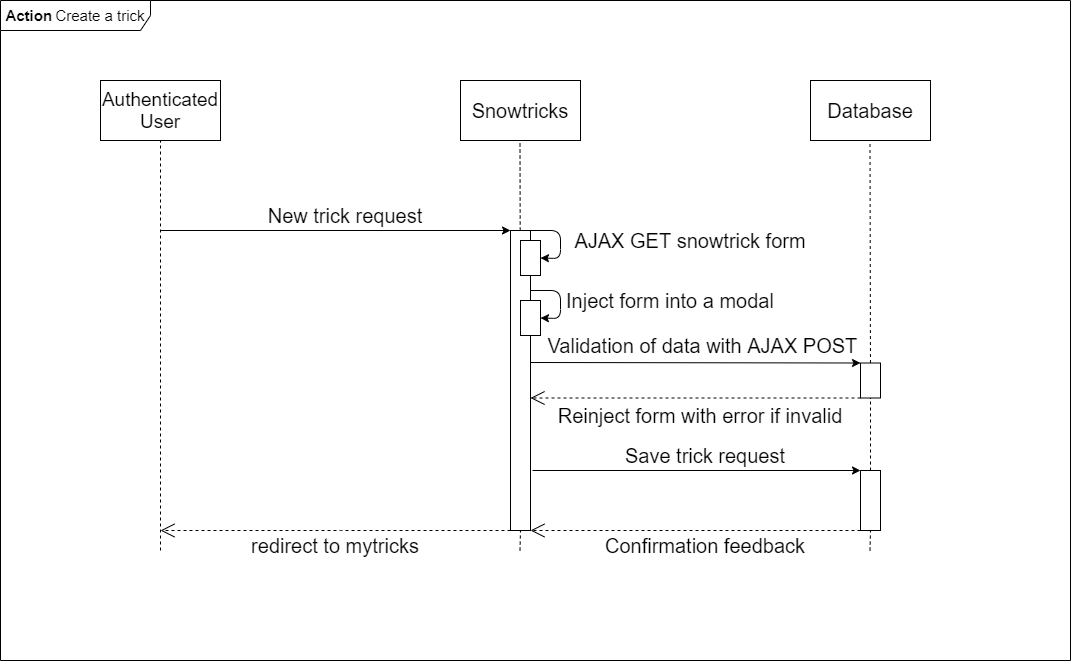

The diagram above was exported from draw.io. Its source (the exported page's mxGraphModel, read from the mxfile embedded in the PNG):
<mxGraphModel dx="1041" dy="1144" grid="1" gridSize="10" guides="1" tooltips="1" connect="1" arrows="1" fold="1" page="1" pageScale="1" pageWidth="827" pageHeight="1169" math="0" shadow="0">
  <root>
    <mxCell id="0" />
    <mxCell id="1" parent="0" />
    <mxCell id="uffMN87zdtx6bWXJPPP--3" value="&lt;b&gt;&lt;font style=&quot;font-size: 15px&quot;&gt;Action&lt;/font&gt;&lt;/b&gt; &lt;font style=&quot;font-size: 15px&quot;&gt;Create a trick&lt;/font&gt;" style="shape=umlFrame;whiteSpace=wrap;html=1;width=150;height=30;" parent="1" vertex="1">
      <mxGeometry x="60" y="160" width="1070" height="660" as="geometry" />
    </mxCell>
    <mxCell id="uffMN87zdtx6bWXJPPP--4" value="&lt;font style=&quot;font-size: 19px&quot;&gt;Authenticated User&lt;/font&gt;" style="rounded=0;whiteSpace=wrap;html=1;" parent="1" vertex="1">
      <mxGeometry x="160" y="240" width="120" height="60" as="geometry" />
    </mxCell>
    <mxCell id="uffMN87zdtx6bWXJPPP--5" value="&lt;font style=&quot;font-size: 20px&quot;&gt;Snowtricks&lt;/font&gt;" style="rounded=0;whiteSpace=wrap;html=1;" parent="1" vertex="1">
      <mxGeometry x="520" y="240" width="120" height="60" as="geometry" />
    </mxCell>
    <mxCell id="uffMN87zdtx6bWXJPPP--6" value="&lt;font style=&quot;font-size: 20px&quot;&gt;Database&lt;/font&gt;" style="rounded=0;whiteSpace=wrap;html=1;" parent="1" vertex="1">
      <mxGeometry x="870" y="240" width="120" height="60" as="geometry" />
    </mxCell>
    <mxCell id="uffMN87zdtx6bWXJPPP--7" value="" style="endArrow=none;dashed=1;html=1;entryX=0.5;entryY=1;entryDx=0;entryDy=0;endFill=0;" parent="1" target="uffMN87zdtx6bWXJPPP--4" edge="1">
      <mxGeometry width="50" height="50" relative="1" as="geometry">
        <mxPoint x="220" y="710" as="sourcePoint" />
        <mxPoint x="260" y="660" as="targetPoint" />
      </mxGeometry>
    </mxCell>
    <mxCell id="uffMN87zdtx6bWXJPPP--8" value="" style="endArrow=none;dashed=1;html=1;entryX=0.5;entryY=1;entryDx=0;entryDy=0;endFill=0;" parent="1" source="uffMN87zdtx6bWXJPPP--10" edge="1">
      <mxGeometry width="50" height="50" relative="1" as="geometry">
        <mxPoint x="579.5" y="710" as="sourcePoint" />
        <mxPoint x="579.5" y="300" as="targetPoint" />
      </mxGeometry>
    </mxCell>
    <mxCell id="uffMN87zdtx6bWXJPPP--9" value="" style="endArrow=none;dashed=1;html=1;entryX=0.5;entryY=1;entryDx=0;entryDy=0;endFill=0;" parent="1" source="uffMN87zdtx6bWXJPPP--34" edge="1">
      <mxGeometry width="50" height="50" relative="1" as="geometry">
        <mxPoint x="929.5" y="710" as="sourcePoint" />
        <mxPoint x="929.5" y="300" as="targetPoint" />
      </mxGeometry>
    </mxCell>
    <mxCell id="uffMN87zdtx6bWXJPPP--10" value="" style="rounded=0;whiteSpace=wrap;html=1;" parent="1" vertex="1">
      <mxGeometry x="570" y="390" width="20" height="300" as="geometry" />
    </mxCell>
    <mxCell id="uffMN87zdtx6bWXJPPP--11" value="" style="endArrow=none;dashed=1;html=1;entryX=0.5;entryY=1;entryDx=0;entryDy=0;endFill=0;" parent="1" target="uffMN87zdtx6bWXJPPP--10" edge="1">
      <mxGeometry width="50" height="50" relative="1" as="geometry">
        <mxPoint x="579.5" y="710" as="sourcePoint" />
        <mxPoint x="579.5" y="300" as="targetPoint" />
      </mxGeometry>
    </mxCell>
    <mxCell id="uffMN87zdtx6bWXJPPP--12" value="" style="rounded=0;whiteSpace=wrap;html=1;" parent="1" vertex="1">
      <mxGeometry x="920" y="630" width="20" height="60" as="geometry" />
    </mxCell>
    <mxCell id="uffMN87zdtx6bWXJPPP--13" value="" style="endArrow=none;dashed=1;html=1;entryX=0.5;entryY=1;entryDx=0;entryDy=0;endFill=0;" parent="1" target="uffMN87zdtx6bWXJPPP--12" edge="1">
      <mxGeometry width="50" height="50" relative="1" as="geometry">
        <mxPoint x="929.5" y="710" as="sourcePoint" />
        <mxPoint x="929.5" y="300" as="targetPoint" />
      </mxGeometry>
    </mxCell>
    <mxCell id="uffMN87zdtx6bWXJPPP--14" value="" style="endArrow=classic;html=1;entryX=0;entryY=0;entryDx=0;entryDy=0;" parent="1" target="uffMN87zdtx6bWXJPPP--10" edge="1">
      <mxGeometry width="50" height="50" relative="1" as="geometry">
        <mxPoint x="220" y="390" as="sourcePoint" />
        <mxPoint x="340" y="360" as="targetPoint" />
      </mxGeometry>
    </mxCell>
    <mxCell id="uffMN87zdtx6bWXJPPP--15" value="" style="endArrow=classic;html=1;entryX=0;entryY=0;entryDx=0;entryDy=0;exitX=1.1;exitY=0.8;exitDx=0;exitDy=0;exitPerimeter=0;" parent="1" source="uffMN87zdtx6bWXJPPP--10" target="uffMN87zdtx6bWXJPPP--12" edge="1">
      <mxGeometry width="50" height="50" relative="1" as="geometry">
        <mxPoint x="592" y="455" as="sourcePoint" />
        <mxPoint x="950" y="440.0000000000002" as="targetPoint" />
      </mxGeometry>
    </mxCell>
    <mxCell id="uffMN87zdtx6bWXJPPP--17" value="" style="endArrow=open;endSize=12;dashed=1;html=1;exitX=0;exitY=1;exitDx=0;exitDy=0;entryX=1;entryY=1;entryDx=0;entryDy=0;" parent="1" source="uffMN87zdtx6bWXJPPP--12" target="uffMN87zdtx6bWXJPPP--10" edge="1">
      <mxGeometry width="160" relative="1" as="geometry">
        <mxPoint x="750" y="560" as="sourcePoint" />
        <mxPoint x="600" y="549" as="targetPoint" />
        <Array as="points" />
      </mxGeometry>
    </mxCell>
    <mxCell id="uffMN87zdtx6bWXJPPP--19" value="" style="endArrow=open;endSize=12;dashed=1;html=1;exitX=0;exitY=1;exitDx=0;exitDy=0;" parent="1" source="uffMN87zdtx6bWXJPPP--10" edge="1">
      <mxGeometry width="160" relative="1" as="geometry">
        <mxPoint x="570" y="691" as="sourcePoint" />
        <mxPoint x="220" y="690" as="targetPoint" />
        <Array as="points">
          <mxPoint x="410" y="690" />
        </Array>
      </mxGeometry>
    </mxCell>
    <mxCell id="uffMN87zdtx6bWXJPPP--20" value="&lt;span style=&quot;font-size: 20px&quot;&gt;New trick request&lt;/span&gt;" style="text;html=1;strokeColor=none;fillColor=none;align=center;verticalAlign=middle;whiteSpace=wrap;rounded=0;" parent="1" vertex="1">
      <mxGeometry x="300" y="360" width="210" height="30" as="geometry" />
    </mxCell>
    <mxCell id="uffMN87zdtx6bWXJPPP--22" value="&lt;span style=&quot;font-size: 20px&quot;&gt;Save trick request&lt;/span&gt;" style="text;html=1;strokeColor=none;fillColor=none;align=center;verticalAlign=middle;whiteSpace=wrap;rounded=0;" parent="1" vertex="1">
      <mxGeometry x="660" y="600" width="210" height="30" as="geometry" />
    </mxCell>
    <mxCell id="uffMN87zdtx6bWXJPPP--23" value="&lt;span style=&quot;font-size: 20px&quot;&gt;redirect to mytricks&lt;/span&gt;" style="text;html=1;strokeColor=none;fillColor=none;align=center;verticalAlign=middle;whiteSpace=wrap;rounded=0;" parent="1" vertex="1">
      <mxGeometry x="290" y="690" width="210" height="30" as="geometry" />
    </mxCell>
    <mxCell id="uffMN87zdtx6bWXJPPP--24" value="&lt;span style=&quot;font-size: 20px&quot;&gt;Confirmation feedback&lt;/span&gt;" style="text;html=1;strokeColor=none;fillColor=none;align=center;verticalAlign=middle;whiteSpace=wrap;rounded=0;" parent="1" vertex="1">
      <mxGeometry x="660" y="690" width="210" height="30" as="geometry" />
    </mxCell>
    <mxCell id="uffMN87zdtx6bWXJPPP--26" value="" style="endArrow=classic;html=1;entryX=1;entryY=0.5;entryDx=0;entryDy=0;exitX=1;exitY=0;exitDx=0;exitDy=0;" parent="1" source="uffMN87zdtx6bWXJPPP--10" target="uffMN87zdtx6bWXJPPP--28" edge="1">
      <mxGeometry width="50" height="50" relative="1" as="geometry">
        <mxPoint x="592" y="390.0000000000001" as="sourcePoint" />
        <mxPoint x="920" y="390.1" as="targetPoint" />
        <Array as="points">
          <mxPoint x="620" y="390" />
          <mxPoint x="620" y="418" />
        </Array>
      </mxGeometry>
    </mxCell>
    <mxCell id="uffMN87zdtx6bWXJPPP--27" value="&lt;span style=&quot;font-size: 20px&quot;&gt;AJAX GET snowtrick form&lt;/span&gt;" style="text;html=1;strokeColor=none;fillColor=none;align=center;verticalAlign=middle;whiteSpace=wrap;rounded=0;" parent="1" vertex="1">
      <mxGeometry x="620" y="390" width="260" height="20" as="geometry" />
    </mxCell>
    <mxCell id="uffMN87zdtx6bWXJPPP--28" value="" style="rounded=0;whiteSpace=wrap;html=1;" parent="1" vertex="1">
      <mxGeometry x="580" y="400" width="20" height="35" as="geometry" />
    </mxCell>
    <mxCell id="uffMN87zdtx6bWXJPPP--29" value="" style="rounded=0;whiteSpace=wrap;html=1;" parent="1" vertex="1">
      <mxGeometry x="580" y="460" width="20" height="35" as="geometry" />
    </mxCell>
    <mxCell id="uffMN87zdtx6bWXJPPP--31" value="" style="endArrow=classic;html=1;entryX=1;entryY=0.5;entryDx=0;entryDy=0;exitX=1;exitY=0;exitDx=0;exitDy=0;" parent="1" edge="1">
      <mxGeometry width="50" height="50" relative="1" as="geometry">
        <mxPoint x="590" y="450" as="sourcePoint" />
        <mxPoint x="600" y="477.5" as="targetPoint" />
        <Array as="points">
          <mxPoint x="620" y="450" />
          <mxPoint x="620" y="478" />
        </Array>
      </mxGeometry>
    </mxCell>
    <mxCell id="uffMN87zdtx6bWXJPPP--33" value="&lt;span style=&quot;font-size: 20px&quot;&gt;Inject form into a modal&lt;/span&gt;" style="text;html=1;strokeColor=none;fillColor=none;align=center;verticalAlign=middle;whiteSpace=wrap;rounded=0;" parent="1" vertex="1">
      <mxGeometry x="620" y="450" width="220" height="20" as="geometry" />
    </mxCell>
    <mxCell id="uffMN87zdtx6bWXJPPP--37" value="&lt;span style=&quot;font-size: 20px&quot;&gt;Validation of data with AJAX POST&amp;nbsp;&lt;/span&gt;" style="text;html=1;strokeColor=none;fillColor=none;align=center;verticalAlign=middle;whiteSpace=wrap;rounded=0;" parent="1" vertex="1">
      <mxGeometry x="605" y="495" width="320" height="20" as="geometry" />
    </mxCell>
    <mxCell id="uffMN87zdtx6bWXJPPP--34" value="" style="rounded=0;whiteSpace=wrap;html=1;" parent="1" vertex="1">
      <mxGeometry x="920" y="522.5" width="20" height="35" as="geometry" />
    </mxCell>
    <mxCell id="CwlDioPzvoXwWXyRLEbw-1" value="" style="endArrow=none;dashed=1;html=1;entryX=0.5;entryY=1;entryDx=0;entryDy=0;endFill=0;" parent="1" source="uffMN87zdtx6bWXJPPP--12" target="uffMN87zdtx6bWXJPPP--34" edge="1">
      <mxGeometry width="50" height="50" relative="1" as="geometry">
        <mxPoint x="929.9583333333335" y="630" as="sourcePoint" />
        <mxPoint x="929.5" y="300" as="targetPoint" />
      </mxGeometry>
    </mxCell>
    <mxCell id="CwlDioPzvoXwWXyRLEbw-2" value="" style="endArrow=classic;html=1;entryX=0;entryY=0;entryDx=0;entryDy=0;exitX=1;exitY=0.44;exitDx=0;exitDy=0;exitPerimeter=0;" parent="1" source="uffMN87zdtx6bWXJPPP--10" target="uffMN87zdtx6bWXJPPP--34" edge="1">
      <mxGeometry width="50" height="50" relative="1" as="geometry">
        <mxPoint x="590" y="512.5" as="sourcePoint" />
        <mxPoint x="918" y="512.5" as="targetPoint" />
      </mxGeometry>
    </mxCell>
    <mxCell id="CwlDioPzvoXwWXyRLEbw-3" value="" style="endArrow=open;endSize=12;dashed=1;html=1;exitX=0;exitY=1;exitDx=0;exitDy=0;entryX=1;entryY=1;entryDx=0;entryDy=0;" parent="1" edge="1">
      <mxGeometry width="160" relative="1" as="geometry">
        <mxPoint x="920" y="557.5" as="sourcePoint" />
        <mxPoint x="590" y="557.5" as="targetPoint" />
        <Array as="points" />
      </mxGeometry>
    </mxCell>
    <mxCell id="CwlDioPzvoXwWXyRLEbw-4" value="&lt;span style=&quot;font-size: 20px&quot;&gt;Reinject form with error if invalid&lt;/span&gt;" style="text;html=1;strokeColor=none;fillColor=none;align=center;verticalAlign=middle;whiteSpace=wrap;rounded=0;" parent="1" vertex="1">
      <mxGeometry x="600" y="565" width="320" height="20" as="geometry" />
    </mxCell>
  </root>
</mxGraphModel>